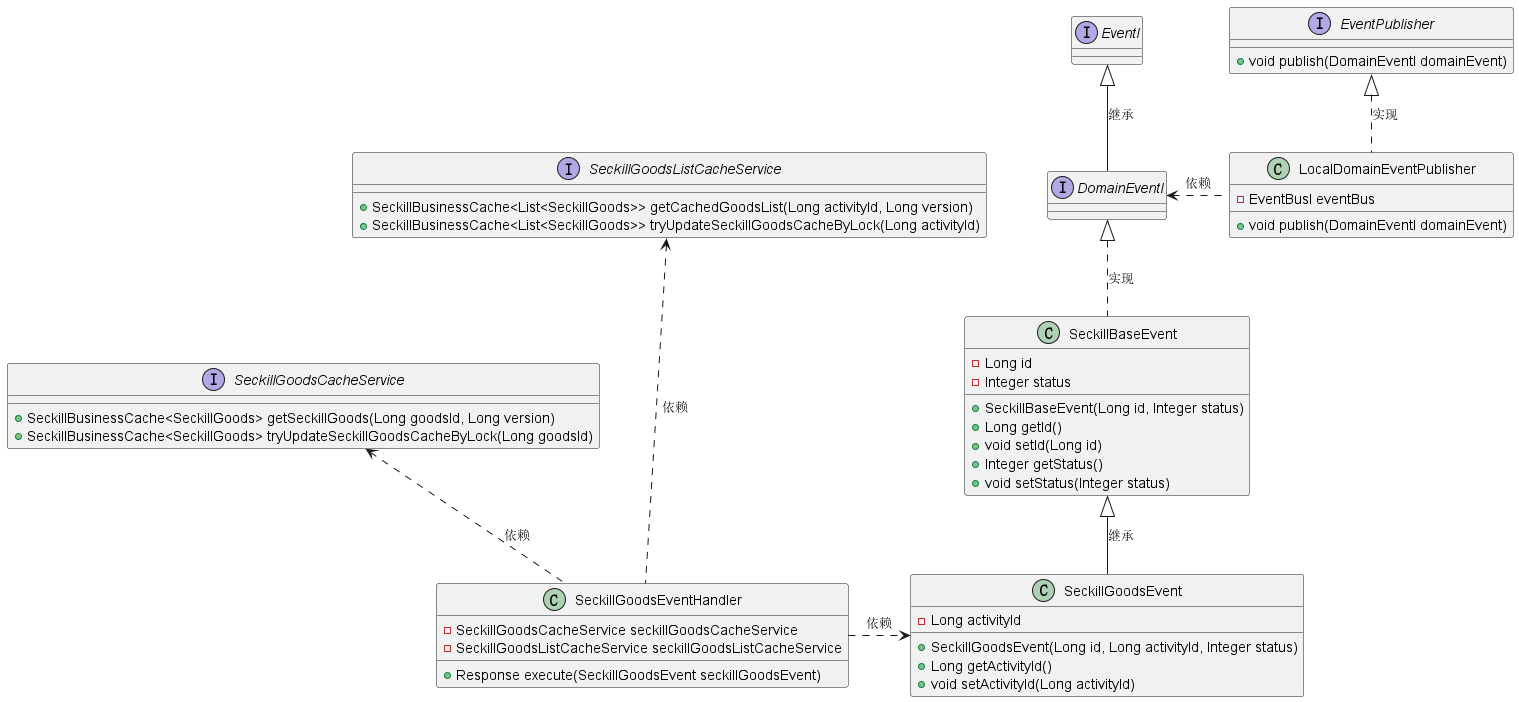

The diagram above was rendered by PlantUML. Its source (embedded in the PNG):
@startuml
'https://plantuml.com/class-diagram


interface EventI

interface DomainEventI

interface EventPublisher{
    + void publish(DomainEventI domainEvent)
}

interface SeckillGoodsCacheService{
    + SeckillBusinessCache<SeckillGoods> getSeckillGoods(Long goodsId, Long version)
    + SeckillBusinessCache<SeckillGoods> tryUpdateSeckillGoodsCacheByLock(Long goodsId)
}

interface SeckillGoodsListCacheService{
    + SeckillBusinessCache<List<SeckillGoods>> getCachedGoodsList(Long activityId, Long version)
    + SeckillBusinessCache<List<SeckillGoods>> tryUpdateSeckillGoodsCacheByLock(Long activityId)
}

class SeckillBaseEvent{
    - Long id
    - Integer status
    + SeckillBaseEvent(Long id, Integer status)
    + Long getId()
    + void setId(Long id)
    + Integer getStatus()
    + void setStatus(Integer status)
}

class SeckillGoodsEvent{
    - Long activityId
    + SeckillGoodsEvent(Long id, Long activityId, Integer status)
    + Long getActivityId()
    + void setActivityId(Long activityId)
}

class LocalDomainEventPublisher{
    - EventBusI eventBus
    + void publish(DomainEventI domainEvent)
}

class SeckillGoodsEventHandler{
    - SeckillGoodsCacheService seckillGoodsCacheService
    - SeckillGoodsListCacheService seckillGoodsListCacheService
    + Response execute(SeckillGoodsEvent seckillGoodsEvent)
}

EventI <|-- DomainEventI : 继承
DomainEventI <|..  SeckillBaseEvent : 实现
EventPublisher <|.. LocalDomainEventPublisher : 实现
DomainEventI <. LocalDomainEventPublisher : 依赖
SeckillBaseEvent <|-- SeckillGoodsEvent : 继承
SeckillGoodsCacheService <.. SeckillGoodsEventHandler : 依赖
SeckillGoodsListCacheService <... SeckillGoodsEventHandler : 依赖
SeckillGoodsEventHandler.> SeckillGoodsEvent  : 依赖
@enduml